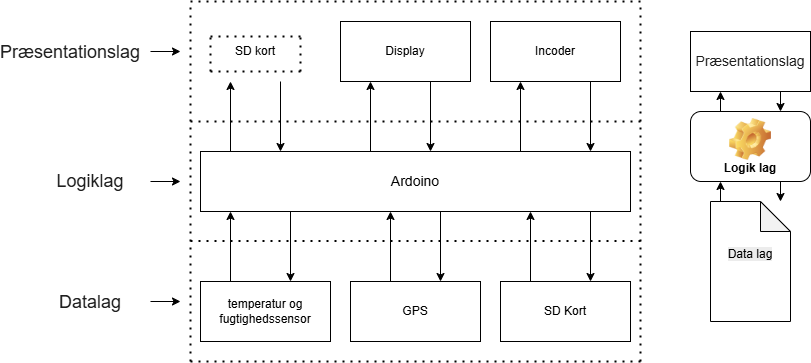

The diagram above was exported from draw.io. Its source (the exported page's mxGraphModel, read from the mxfile embedded in the PNG):
<mxGraphModel dx="1025" dy="459" grid="1" gridSize="10" guides="1" tooltips="1" connect="1" arrows="1" fold="1" page="1" pageScale="1" pageWidth="850" pageHeight="1100" math="0" shadow="0">
  <root>
    <mxCell id="0" />
    <mxCell id="1" parent="0" />
    <mxCell id="HsjrhcuKe5kqUf-j9ZxU-65" value="Display" style="rounded=0;whiteSpace=wrap;html=1;" parent="1" vertex="1">
      <mxGeometry x="350" y="300" width="130" height="60" as="geometry" />
    </mxCell>
    <mxCell id="HsjrhcuKe5kqUf-j9ZxU-66" value="Incoder" style="rounded=0;whiteSpace=wrap;html=1;" parent="1" vertex="1">
      <mxGeometry x="500" y="300" width="130" height="60" as="geometry" />
    </mxCell>
    <mxCell id="HsjrhcuKe5kqUf-j9ZxU-67" value="&lt;font style=&quot;font-size: 14px;&quot;&gt;Ardoino&lt;/font&gt;" style="rounded=0;whiteSpace=wrap;html=1;" parent="1" vertex="1">
      <mxGeometry x="210" y="430" width="430" height="60" as="geometry" />
    </mxCell>
    <mxCell id="HsjrhcuKe5kqUf-j9ZxU-68" value="temperatur og fugtighedssensor" style="rounded=0;whiteSpace=wrap;html=1;" parent="1" vertex="1">
      <mxGeometry x="210" y="560" width="130" height="60" as="geometry" />
    </mxCell>
    <mxCell id="HsjrhcuKe5kqUf-j9ZxU-69" value="" style="endArrow=none;dashed=1;html=1;dashPattern=1 3;strokeWidth=2;rounded=0;" parent="1" edge="1">
      <mxGeometry width="50" height="50" relative="1" as="geometry">
        <mxPoint x="200" y="280" as="sourcePoint" />
        <mxPoint x="650" y="280" as="targetPoint" />
      </mxGeometry>
    </mxCell>
    <mxCell id="HsjrhcuKe5kqUf-j9ZxU-70" value="" style="endArrow=none;dashed=1;html=1;dashPattern=1 3;strokeWidth=2;rounded=0;" parent="1" edge="1">
      <mxGeometry width="50" height="50" relative="1" as="geometry">
        <mxPoint x="200" y="400" as="sourcePoint" />
        <mxPoint x="650" y="400" as="targetPoint" />
      </mxGeometry>
    </mxCell>
    <mxCell id="HsjrhcuKe5kqUf-j9ZxU-71" value="" style="endArrow=none;dashed=1;html=1;dashPattern=1 3;strokeWidth=2;rounded=0;" parent="1" edge="1">
      <mxGeometry width="50" height="50" relative="1" as="geometry">
        <mxPoint x="650" y="640" as="sourcePoint" />
        <mxPoint x="650" y="280" as="targetPoint" />
      </mxGeometry>
    </mxCell>
    <mxCell id="HsjrhcuKe5kqUf-j9ZxU-73" value="GPS" style="rounded=0;whiteSpace=wrap;html=1;" parent="1" vertex="1">
      <mxGeometry x="360" y="560" width="130" height="60" as="geometry" />
    </mxCell>
    <mxCell id="HsjrhcuKe5kqUf-j9ZxU-74" value="SD Kort" style="rounded=0;whiteSpace=wrap;html=1;" parent="1" vertex="1">
      <mxGeometry x="510" y="560" width="130" height="60" as="geometry" />
    </mxCell>
    <mxCell id="HsjrhcuKe5kqUf-j9ZxU-75" value="SD kort" style="text;html=1;align=center;verticalAlign=middle;whiteSpace=wrap;rounded=0;" parent="1" vertex="1">
      <mxGeometry x="235" y="315" width="60" height="30" as="geometry" />
    </mxCell>
    <mxCell id="HsjrhcuKe5kqUf-j9ZxU-76" value="&lt;font style=&quot;&quot;&gt;&lt;font style=&quot;font-size: 18px;&quot;&gt;&lt;br&gt;&lt;span style=&quot;color: rgb(31, 31, 31); font-family: &amp;quot;Google Sans&amp;quot;, Arial, sans-serif; font-style: normal; font-variant-ligatures: normal; font-variant-caps: normal; font-weight: 400; letter-spacing: normal; orphans: 2; text-align: start; text-indent: 0px; text-transform: none; widows: 2; word-spacing: 0px; -webkit-text-stroke-width: 0px; white-space: normal; background-color: rgb(255, 255, 255); text-decoration-thickness: initial; text-decoration-style: initial; text-decoration-color: initial; float: none; display: inline !important;&quot;&gt;Præsentationslag&lt;/span&gt;&lt;/font&gt;&lt;br&gt;&lt;/font&gt;" style="text;html=1;align=center;verticalAlign=middle;whiteSpace=wrap;rounded=0;" parent="1" vertex="1">
      <mxGeometry x="20" y="300" width="120" height="40" as="geometry" />
    </mxCell>
    <mxCell id="HsjrhcuKe5kqUf-j9ZxU-77" value="" style="endArrow=none;dashed=1;html=1;dashPattern=1 3;strokeWidth=2;rounded=0;" parent="1" edge="1">
      <mxGeometry width="50" height="50" relative="1" as="geometry">
        <mxPoint x="220" y="350" as="sourcePoint" />
        <mxPoint x="310" y="350" as="targetPoint" />
      </mxGeometry>
    </mxCell>
    <mxCell id="HsjrhcuKe5kqUf-j9ZxU-78" value="" style="endArrow=none;dashed=1;html=1;dashPattern=1 3;strokeWidth=2;rounded=0;" parent="1" edge="1">
      <mxGeometry width="50" height="50" relative="1" as="geometry">
        <mxPoint x="220" y="315" as="sourcePoint" />
        <mxPoint x="310" y="315" as="targetPoint" />
      </mxGeometry>
    </mxCell>
    <mxCell id="HsjrhcuKe5kqUf-j9ZxU-79" value="" style="endArrow=none;dashed=1;html=1;dashPattern=1 3;strokeWidth=2;rounded=0;" parent="1" edge="1">
      <mxGeometry width="50" height="50" relative="1" as="geometry">
        <mxPoint x="310" y="350" as="sourcePoint" />
        <mxPoint x="310" y="310" as="targetPoint" />
      </mxGeometry>
    </mxCell>
    <mxCell id="HsjrhcuKe5kqUf-j9ZxU-80" value="" style="endArrow=none;dashed=1;html=1;dashPattern=1 3;strokeWidth=2;rounded=0;" parent="1" edge="1">
      <mxGeometry width="50" height="50" relative="1" as="geometry">
        <mxPoint x="220" y="350" as="sourcePoint" />
        <mxPoint x="220" y="310" as="targetPoint" />
        <Array as="points" />
      </mxGeometry>
    </mxCell>
    <mxCell id="HsjrhcuKe5kqUf-j9ZxU-81" value="&lt;font style=&quot;font-size: 18px;&quot;&gt;&lt;span style=&quot;color: rgb(31, 31, 31); font-family: &amp;quot;Google Sans&amp;quot;, Arial, sans-serif; text-align: start; background-color: rgb(255, 255, 255);&quot;&gt;Logiklag&lt;/span&gt;&lt;/font&gt;" style="text;html=1;align=center;verticalAlign=middle;whiteSpace=wrap;rounded=0;" parent="1" vertex="1">
      <mxGeometry x="40" y="440" width="120" height="40" as="geometry" />
    </mxCell>
    <mxCell id="HsjrhcuKe5kqUf-j9ZxU-82" value="" style="endArrow=none;dashed=1;html=1;dashPattern=1 3;strokeWidth=2;rounded=0;" parent="1" edge="1">
      <mxGeometry width="50" height="50" relative="1" as="geometry">
        <mxPoint x="200" y="519.5" as="sourcePoint" />
        <mxPoint x="650" y="519.5" as="targetPoint" />
      </mxGeometry>
    </mxCell>
    <mxCell id="HsjrhcuKe5kqUf-j9ZxU-83" value="" style="endArrow=none;dashed=1;html=1;dashPattern=1 3;strokeWidth=2;rounded=0;" parent="1" edge="1">
      <mxGeometry width="50" height="50" relative="1" as="geometry">
        <mxPoint x="200" y="640" as="sourcePoint" />
        <mxPoint x="650" y="640" as="targetPoint" />
      </mxGeometry>
    </mxCell>
    <mxCell id="HsjrhcuKe5kqUf-j9ZxU-84" value="" style="endArrow=none;dashed=1;html=1;dashPattern=1 3;strokeWidth=2;rounded=0;" parent="1" edge="1">
      <mxGeometry width="50" height="50" relative="1" as="geometry">
        <mxPoint x="200" y="640" as="sourcePoint" />
        <mxPoint x="200" y="280" as="targetPoint" />
      </mxGeometry>
    </mxCell>
    <mxCell id="HsjrhcuKe5kqUf-j9ZxU-87" value="&lt;font style=&quot;&quot;&gt;&lt;font style=&quot;font-size: 18px;&quot;&gt;&lt;br&gt;&lt;span style=&quot;color: rgb(31, 31, 31); font-family: &amp;quot;Google Sans&amp;quot;, Arial, sans-serif; font-style: normal; font-variant-ligatures: normal; font-variant-caps: normal; font-weight: 400; letter-spacing: normal; orphans: 2; text-align: start; text-indent: 0px; text-transform: none; widows: 2; word-spacing: 0px; -webkit-text-stroke-width: 0px; white-space: normal; background-color: rgb(255, 255, 255); text-decoration-thickness: initial; text-decoration-style: initial; text-decoration-color: initial; float: none; display: inline !important;&quot;&gt;Datalag&lt;/span&gt;&lt;/font&gt;&lt;br&gt;&lt;/font&gt;" style="text;html=1;align=center;verticalAlign=middle;whiteSpace=wrap;rounded=0;" parent="1" vertex="1">
      <mxGeometry x="40" y="550" width="120" height="40" as="geometry" />
    </mxCell>
    <mxCell id="HsjrhcuKe5kqUf-j9ZxU-88" value="" style="edgeStyle=orthogonalEdgeStyle;rounded=0;orthogonalLoop=1;jettySize=auto;html=1;" parent="1" source="HsjrhcuKe5kqUf-j9ZxU-89" edge="1">
      <mxGeometry relative="1" as="geometry">
        <mxPoint x="790" y="390" as="targetPoint" />
        <Array as="points">
          <mxPoint x="790" y="390" />
          <mxPoint x="790" y="390" />
        </Array>
      </mxGeometry>
    </mxCell>
    <mxCell id="HsjrhcuKe5kqUf-j9ZxU-89" value="&lt;span style=&quot;color: rgb(31, 31, 31); font-family: &amp;quot;Google Sans&amp;quot;, Arial, sans-serif; text-align: start; background-color: rgb(255, 255, 255);&quot;&gt;&lt;font style=&quot;font-size: 14px;&quot;&gt;Præsentationslag&lt;/font&gt;&lt;/span&gt;" style="rounded=0;whiteSpace=wrap;html=1;" parent="1" vertex="1">
      <mxGeometry x="700" y="310" width="120" height="60" as="geometry" />
    </mxCell>
    <mxCell id="HsjrhcuKe5kqUf-j9ZxU-90" value="" style="endArrow=classic;html=1;rounded=0;exitX=0.25;exitY=0;exitDx=0;exitDy=0;entryX=0.25;entryY=1;entryDx=0;entryDy=0;" parent="1" edge="1">
      <mxGeometry width="50" height="50" relative="1" as="geometry">
        <mxPoint x="730" y="480" as="sourcePoint" />
        <mxPoint x="730" y="460" as="targetPoint" />
      </mxGeometry>
    </mxCell>
    <mxCell id="HsjrhcuKe5kqUf-j9ZxU-91" value="" style="endArrow=classic;html=1;rounded=0;entryX=0.25;entryY=1;entryDx=0;entryDy=0;" parent="1" target="HsjrhcuKe5kqUf-j9ZxU-89" edge="1">
      <mxGeometry width="50" height="50" relative="1" as="geometry">
        <mxPoint x="730" y="390" as="sourcePoint" />
        <mxPoint x="740" y="470" as="targetPoint" />
      </mxGeometry>
    </mxCell>
    <mxCell id="HsjrhcuKe5kqUf-j9ZxU-92" value="Logik lag" style="label;whiteSpace=wrap;html=1;align=center;verticalAlign=bottom;spacingLeft=0;spacingBottom=4;imageAlign=center;imageVerticalAlign=top;image=img/clipart/Gear_128x128.png" parent="1" vertex="1">
      <mxGeometry x="700" y="390" width="120" height="70" as="geometry" />
    </mxCell>
    <mxCell id="HsjrhcuKe5kqUf-j9ZxU-93" value="&#10;&lt;span style=&quot;color: rgb(0, 0, 0); font-family: Helvetica; font-size: 12px; font-style: normal; font-variant-ligatures: normal; font-variant-caps: normal; font-weight: 400; letter-spacing: normal; orphans: 2; text-align: center; text-indent: 0px; text-transform: none; widows: 2; word-spacing: 0px; -webkit-text-stroke-width: 0px; white-space: normal; background-color: rgb(236, 236, 236); text-decoration-thickness: initial; text-decoration-style: initial; text-decoration-color: initial; display: inline !important; float: none;&quot;&gt;Data lag&lt;/span&gt;&#10;&#10;" style="shape=note;whiteSpace=wrap;html=1;backgroundOutline=1;darkOpacity=0.05;" parent="1" vertex="1">
      <mxGeometry x="720" y="480" width="80" height="120" as="geometry" />
    </mxCell>
    <mxCell id="HsjrhcuKe5kqUf-j9ZxU-94" value="" style="endArrow=classic;html=1;rounded=0;exitX=0.75;exitY=1;exitDx=0;exitDy=0;" parent="1" source="HsjrhcuKe5kqUf-j9ZxU-92" edge="1">
      <mxGeometry width="50" height="50" relative="1" as="geometry">
        <mxPoint x="1060" y="580" as="sourcePoint" />
        <mxPoint x="790" y="480" as="targetPoint" />
      </mxGeometry>
    </mxCell>
    <mxCell id="HsjrhcuKe5kqUf-j9ZxU-97" value="" style="endArrow=classic;html=1;rounded=0;exitX=1;exitY=0.75;exitDx=0;exitDy=0;" parent="1" source="HsjrhcuKe5kqUf-j9ZxU-87" edge="1">
      <mxGeometry width="50" height="50" relative="1" as="geometry">
        <mxPoint x="470" y="520" as="sourcePoint" />
        <mxPoint x="190" y="580" as="targetPoint" />
      </mxGeometry>
    </mxCell>
    <mxCell id="HsjrhcuKe5kqUf-j9ZxU-99" value="" style="endArrow=classic;html=1;rounded=0;exitX=1;exitY=0.5;exitDx=0;exitDy=0;" parent="1" source="HsjrhcuKe5kqUf-j9ZxU-81" edge="1">
      <mxGeometry width="50" height="50" relative="1" as="geometry">
        <mxPoint x="470" y="520" as="sourcePoint" />
        <mxPoint x="190" y="460" as="targetPoint" />
      </mxGeometry>
    </mxCell>
    <mxCell id="HsjrhcuKe5kqUf-j9ZxU-100" value="" style="endArrow=classic;html=1;rounded=0;" parent="1" edge="1">
      <mxGeometry width="50" height="50" relative="1" as="geometry">
        <mxPoint x="160" y="330" as="sourcePoint" />
        <mxPoint x="190" y="330" as="targetPoint" />
      </mxGeometry>
    </mxCell>
    <mxCell id="HsjrhcuKe5kqUf-j9ZxU-102" value="" style="endArrow=classic;html=1;rounded=0;" parent="1" edge="1">
      <mxGeometry width="50" height="50" relative="1" as="geometry">
        <mxPoint x="240" y="560" as="sourcePoint" />
        <mxPoint x="240" y="490" as="targetPoint" />
      </mxGeometry>
    </mxCell>
    <mxCell id="HsjrhcuKe5kqUf-j9ZxU-103" value="" style="endArrow=classic;html=1;rounded=0;" parent="1" edge="1">
      <mxGeometry width="50" height="50" relative="1" as="geometry">
        <mxPoint x="400" y="560" as="sourcePoint" />
        <mxPoint x="400" y="490" as="targetPoint" />
      </mxGeometry>
    </mxCell>
    <mxCell id="HsjrhcuKe5kqUf-j9ZxU-104" value="" style="endArrow=classic;html=1;rounded=0;" parent="1" edge="1">
      <mxGeometry width="50" height="50" relative="1" as="geometry">
        <mxPoint x="540" y="560" as="sourcePoint" />
        <mxPoint x="540" y="490" as="targetPoint" />
      </mxGeometry>
    </mxCell>
    <mxCell id="HsjrhcuKe5kqUf-j9ZxU-105" value="" style="endArrow=classic;html=1;rounded=0;" parent="1" edge="1">
      <mxGeometry width="50" height="50" relative="1" as="geometry">
        <mxPoint x="240" y="430" as="sourcePoint" />
        <mxPoint x="240" y="360" as="targetPoint" />
      </mxGeometry>
    </mxCell>
    <mxCell id="HsjrhcuKe5kqUf-j9ZxU-106" value="" style="endArrow=classic;html=1;rounded=0;" parent="1" edge="1">
      <mxGeometry width="50" height="50" relative="1" as="geometry">
        <mxPoint x="380" y="430" as="sourcePoint" />
        <mxPoint x="380" y="360" as="targetPoint" />
      </mxGeometry>
    </mxCell>
    <mxCell id="HsjrhcuKe5kqUf-j9ZxU-107" value="" style="endArrow=classic;html=1;rounded=0;" parent="1" edge="1">
      <mxGeometry width="50" height="50" relative="1" as="geometry">
        <mxPoint x="530" y="430" as="sourcePoint" />
        <mxPoint x="530" y="360" as="targetPoint" />
      </mxGeometry>
    </mxCell>
    <mxCell id="HsjrhcuKe5kqUf-j9ZxU-108" value="" style="endArrow=classic;html=1;rounded=0;" parent="1" edge="1">
      <mxGeometry width="50" height="50" relative="1" as="geometry">
        <mxPoint x="600" y="360" as="sourcePoint" />
        <mxPoint x="600" y="430" as="targetPoint" />
      </mxGeometry>
    </mxCell>
    <mxCell id="HsjrhcuKe5kqUf-j9ZxU-109" value="" style="endArrow=classic;html=1;rounded=0;" parent="1" edge="1">
      <mxGeometry width="50" height="50" relative="1" as="geometry">
        <mxPoint x="440" y="360" as="sourcePoint" />
        <mxPoint x="440" y="430" as="targetPoint" />
      </mxGeometry>
    </mxCell>
    <mxCell id="HsjrhcuKe5kqUf-j9ZxU-110" value="" style="endArrow=classic;html=1;rounded=0;" parent="1" edge="1">
      <mxGeometry width="50" height="50" relative="1" as="geometry">
        <mxPoint x="290" y="360" as="sourcePoint" />
        <mxPoint x="290" y="430" as="targetPoint" />
      </mxGeometry>
    </mxCell>
    <mxCell id="HsjrhcuKe5kqUf-j9ZxU-111" value="" style="endArrow=classic;html=1;rounded=0;" parent="1" edge="1">
      <mxGeometry width="50" height="50" relative="1" as="geometry">
        <mxPoint x="600" y="490" as="sourcePoint" />
        <mxPoint x="600" y="560" as="targetPoint" />
      </mxGeometry>
    </mxCell>
    <mxCell id="HsjrhcuKe5kqUf-j9ZxU-112" value="" style="endArrow=classic;html=1;rounded=0;" parent="1" edge="1">
      <mxGeometry width="50" height="50" relative="1" as="geometry">
        <mxPoint x="450" y="490" as="sourcePoint" />
        <mxPoint x="450" y="560" as="targetPoint" />
      </mxGeometry>
    </mxCell>
    <mxCell id="HsjrhcuKe5kqUf-j9ZxU-113" value="" style="endArrow=classic;html=1;rounded=0;" parent="1" edge="1">
      <mxGeometry width="50" height="50" relative="1" as="geometry">
        <mxPoint x="300" y="490" as="sourcePoint" />
        <mxPoint x="300" y="560" as="targetPoint" />
      </mxGeometry>
    </mxCell>
  </root>
</mxGraphModel>